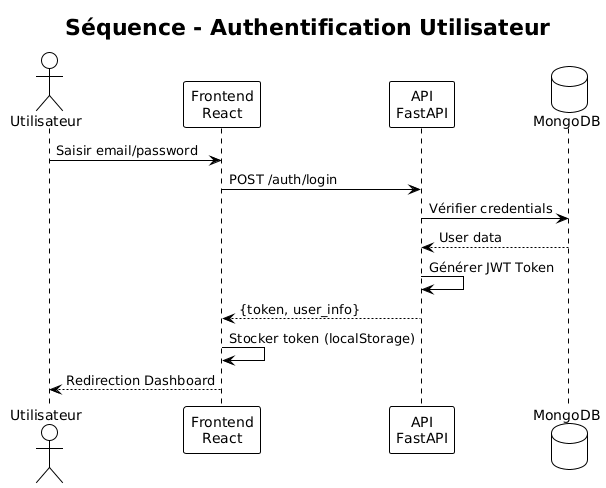

The diagram above was rendered by PlantUML. Its source (embedded in the PNG):
@startuml
!theme plain
title Séquence - Authentification Utilisateur

actor Utilisateur as user
participant "Frontend\nReact" as frontend
participant "API\nFastAPI" as api
database "MongoDB" as db

user -> frontend : Saisir email/password
frontend -> api : POST /auth/login
api -> db : Vérifier credentials
db --> api : User data
api -> api : Générer JWT Token
api --> frontend : {token, user_info}
frontend -> frontend : Stocker token (localStorage)
frontend --> user : Redirection Dashboard
@enduml